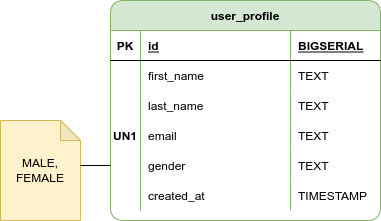

The diagram above was exported from draw.io. Its source (the exported page's mxGraphModel, read from the mxfile embedded in the PNG):
<mxGraphModel dx="711" dy="433" grid="1" gridSize="10" guides="1" tooltips="1" connect="1" arrows="1" fold="1" page="1" pageScale="1" pageWidth="850" pageHeight="1100" math="0" shadow="0">
  <root>
    <mxCell id="0" />
    <mxCell id="1" parent="0" />
    <mxCell id="2" value="user_profile" style="shape=table;startSize=30;container=1;collapsible=1;childLayout=tableLayout;fixedRows=1;rowLines=0;fontStyle=1;align=center;resizeLast=1;fillColor=#d5e8d4;strokeColor=#82b366;rounded=1;sketch=0;swimlaneLine=1;shadow=0;" vertex="1" parent="1">
      <mxGeometry x="480" y="360" width="270" height="220" as="geometry" />
    </mxCell>
    <mxCell id="3" value="" style="shape=tableRow;horizontal=0;startSize=0;swimlaneHead=0;swimlaneBody=0;fillColor=none;collapsible=0;dropTarget=0;points=[[0,0.5],[1,0.5]];portConstraint=eastwest;top=0;left=0;right=0;bottom=1;" vertex="1" parent="2">
      <mxGeometry y="30" width="270" height="30" as="geometry" />
    </mxCell>
    <mxCell id="4" value="PK" style="shape=partialRectangle;connectable=0;fillColor=none;top=0;left=0;bottom=0;right=0;fontStyle=1;overflow=hidden;" vertex="1" parent="3">
      <mxGeometry width="30" height="30" as="geometry">
        <mxRectangle width="30" height="30" as="alternateBounds" />
      </mxGeometry>
    </mxCell>
    <mxCell id="5" value="id" style="shape=partialRectangle;connectable=0;fillColor=none;top=0;left=0;bottom=0;right=0;align=left;spacingLeft=6;fontStyle=5;overflow=hidden;" vertex="1" parent="3">
      <mxGeometry x="30" width="150" height="30" as="geometry">
        <mxRectangle width="150" height="30" as="alternateBounds" />
      </mxGeometry>
    </mxCell>
    <mxCell id="6" value="BIGSERIAL" style="shape=partialRectangle;connectable=0;fillColor=none;top=0;left=0;bottom=0;right=0;align=left;spacingLeft=6;fontStyle=5;overflow=hidden;" vertex="1" parent="3">
      <mxGeometry x="180" width="90" height="30" as="geometry">
        <mxRectangle width="90" height="30" as="alternateBounds" />
      </mxGeometry>
    </mxCell>
    <mxCell id="7" value="" style="shape=tableRow;horizontal=0;startSize=0;swimlaneHead=0;swimlaneBody=0;fillColor=none;collapsible=0;dropTarget=0;points=[[0,0.5],[1,0.5]];portConstraint=eastwest;top=0;left=0;right=0;bottom=0;" vertex="1" parent="2">
      <mxGeometry y="60" width="270" height="30" as="geometry" />
    </mxCell>
    <mxCell id="8" value="" style="shape=partialRectangle;connectable=0;fillColor=none;top=0;left=0;bottom=0;right=0;editable=1;overflow=hidden;" vertex="1" parent="7">
      <mxGeometry width="30" height="30" as="geometry">
        <mxRectangle width="30" height="30" as="alternateBounds" />
      </mxGeometry>
    </mxCell>
    <mxCell id="9" value="first_name" style="shape=partialRectangle;connectable=0;fillColor=none;top=0;left=0;bottom=0;right=0;align=left;spacingLeft=6;overflow=hidden;" vertex="1" parent="7">
      <mxGeometry x="30" width="150" height="30" as="geometry">
        <mxRectangle width="150" height="30" as="alternateBounds" />
      </mxGeometry>
    </mxCell>
    <mxCell id="10" value="TEXT" style="shape=partialRectangle;connectable=0;fillColor=none;top=0;left=0;bottom=0;right=0;align=left;spacingLeft=6;overflow=hidden;" vertex="1" parent="7">
      <mxGeometry x="180" width="90" height="30" as="geometry">
        <mxRectangle width="90" height="30" as="alternateBounds" />
      </mxGeometry>
    </mxCell>
    <mxCell id="11" value="" style="shape=tableRow;horizontal=0;startSize=0;swimlaneHead=0;swimlaneBody=0;fillColor=none;collapsible=0;dropTarget=0;points=[[0,0.5],[1,0.5]];portConstraint=eastwest;top=0;left=0;right=0;bottom=0;" vertex="1" parent="2">
      <mxGeometry y="90" width="270" height="30" as="geometry" />
    </mxCell>
    <mxCell id="12" value="" style="shape=partialRectangle;connectable=0;fillColor=none;top=0;left=0;bottom=0;right=0;editable=1;overflow=hidden;" vertex="1" parent="11">
      <mxGeometry width="30" height="30" as="geometry">
        <mxRectangle width="30" height="30" as="alternateBounds" />
      </mxGeometry>
    </mxCell>
    <mxCell id="13" value="last_name" style="shape=partialRectangle;connectable=0;fillColor=none;top=0;left=0;bottom=0;right=0;align=left;spacingLeft=6;overflow=hidden;" vertex="1" parent="11">
      <mxGeometry x="30" width="150" height="30" as="geometry">
        <mxRectangle width="150" height="30" as="alternateBounds" />
      </mxGeometry>
    </mxCell>
    <mxCell id="14" value="TEXT" style="shape=partialRectangle;connectable=0;fillColor=none;top=0;left=0;bottom=0;right=0;align=left;spacingLeft=6;overflow=hidden;" vertex="1" parent="11">
      <mxGeometry x="180" width="90" height="30" as="geometry">
        <mxRectangle width="90" height="30" as="alternateBounds" />
      </mxGeometry>
    </mxCell>
    <mxCell id="15" value="" style="shape=tableRow;horizontal=0;startSize=0;swimlaneHead=0;swimlaneBody=0;fillColor=none;collapsible=0;dropTarget=0;points=[[0,0.5],[1,0.5]];portConstraint=eastwest;top=0;left=0;right=0;bottom=0;" vertex="1" parent="2">
      <mxGeometry y="120" width="270" height="30" as="geometry" />
    </mxCell>
    <mxCell id="16" value="UN1" style="shape=partialRectangle;connectable=0;fillColor=none;top=0;left=0;bottom=0;right=0;editable=1;overflow=hidden;fontStyle=1" vertex="1" parent="15">
      <mxGeometry width="30" height="30" as="geometry">
        <mxRectangle width="30" height="30" as="alternateBounds" />
      </mxGeometry>
    </mxCell>
    <mxCell id="17" value="email" style="shape=partialRectangle;connectable=0;fillColor=none;top=0;left=0;bottom=0;right=0;align=left;spacingLeft=6;overflow=hidden;" vertex="1" parent="15">
      <mxGeometry x="30" width="150" height="30" as="geometry">
        <mxRectangle width="150" height="30" as="alternateBounds" />
      </mxGeometry>
    </mxCell>
    <mxCell id="18" value="TEXT" style="shape=partialRectangle;connectable=0;fillColor=none;top=0;left=0;bottom=0;right=0;align=left;spacingLeft=6;overflow=hidden;" vertex="1" parent="15">
      <mxGeometry x="180" width="90" height="30" as="geometry">
        <mxRectangle width="90" height="30" as="alternateBounds" />
      </mxGeometry>
    </mxCell>
    <mxCell id="19" style="shape=tableRow;horizontal=0;startSize=0;swimlaneHead=0;swimlaneBody=0;fillColor=none;collapsible=0;dropTarget=0;points=[[0,0.5],[1,0.5]];portConstraint=eastwest;top=0;left=0;right=0;bottom=0;" vertex="1" parent="2">
      <mxGeometry y="150" width="270" height="30" as="geometry" />
    </mxCell>
    <mxCell id="20" style="shape=partialRectangle;connectable=0;fillColor=none;top=0;left=0;bottom=0;right=0;editable=1;overflow=hidden;" vertex="1" parent="19">
      <mxGeometry width="30" height="30" as="geometry">
        <mxRectangle width="30" height="30" as="alternateBounds" />
      </mxGeometry>
    </mxCell>
    <mxCell id="21" value="gender" style="shape=partialRectangle;connectable=0;fillColor=none;top=0;left=0;bottom=0;right=0;align=left;spacingLeft=6;overflow=hidden;" vertex="1" parent="19">
      <mxGeometry x="30" width="150" height="30" as="geometry">
        <mxRectangle width="150" height="30" as="alternateBounds" />
      </mxGeometry>
    </mxCell>
    <mxCell id="22" value="TEXT" style="shape=partialRectangle;connectable=0;fillColor=none;top=0;left=0;bottom=0;right=0;align=left;spacingLeft=6;overflow=hidden;" vertex="1" parent="19">
      <mxGeometry x="180" width="90" height="30" as="geometry">
        <mxRectangle width="90" height="30" as="alternateBounds" />
      </mxGeometry>
    </mxCell>
    <mxCell id="23" style="shape=tableRow;horizontal=0;startSize=0;swimlaneHead=0;swimlaneBody=0;fillColor=none;collapsible=0;dropTarget=0;points=[[0,0.5],[1,0.5]];portConstraint=eastwest;top=0;left=0;right=0;bottom=0;" vertex="1" parent="2">
      <mxGeometry y="180" width="270" height="30" as="geometry" />
    </mxCell>
    <mxCell id="24" style="shape=partialRectangle;connectable=0;fillColor=none;top=0;left=0;bottom=0;right=0;editable=1;overflow=hidden;" vertex="1" parent="23">
      <mxGeometry width="30" height="30" as="geometry">
        <mxRectangle width="30" height="30" as="alternateBounds" />
      </mxGeometry>
    </mxCell>
    <mxCell id="25" value="created_at" style="shape=partialRectangle;connectable=0;fillColor=none;top=0;left=0;bottom=0;right=0;align=left;spacingLeft=6;overflow=hidden;" vertex="1" parent="23">
      <mxGeometry x="30" width="150" height="30" as="geometry">
        <mxRectangle width="150" height="30" as="alternateBounds" />
      </mxGeometry>
    </mxCell>
    <mxCell id="26" value="TIMESTAMP" style="shape=partialRectangle;connectable=0;fillColor=none;top=0;left=0;bottom=0;right=0;align=left;spacingLeft=6;overflow=hidden;" vertex="1" parent="23">
      <mxGeometry x="180" width="90" height="30" as="geometry">
        <mxRectangle width="90" height="30" as="alternateBounds" />
      </mxGeometry>
    </mxCell>
    <mxCell id="27" value="MALE,&lt;br&gt;FEMALE" style="shape=note;whiteSpace=wrap;html=1;backgroundOutline=1;darkOpacity=0.05;rounded=1;shadow=0;sketch=0;size=20;fillColor=#fff2cc;strokeColor=#d6b656;" vertex="1" parent="1">
      <mxGeometry x="370" y="480" width="80" height="100" as="geometry" />
    </mxCell>
    <mxCell id="28" style="edgeStyle=orthogonalEdgeStyle;rounded=0;orthogonalLoop=1;jettySize=auto;html=1;entryX=1;entryY=0.45;entryDx=0;entryDy=0;entryPerimeter=0;fontColor=#82b366;strokeWidth=1;endArrow=none;endFill=0;" edge="1" source="19" target="27" parent="1">
      <mxGeometry relative="1" as="geometry" />
    </mxCell>
  </root>
</mxGraphModel>